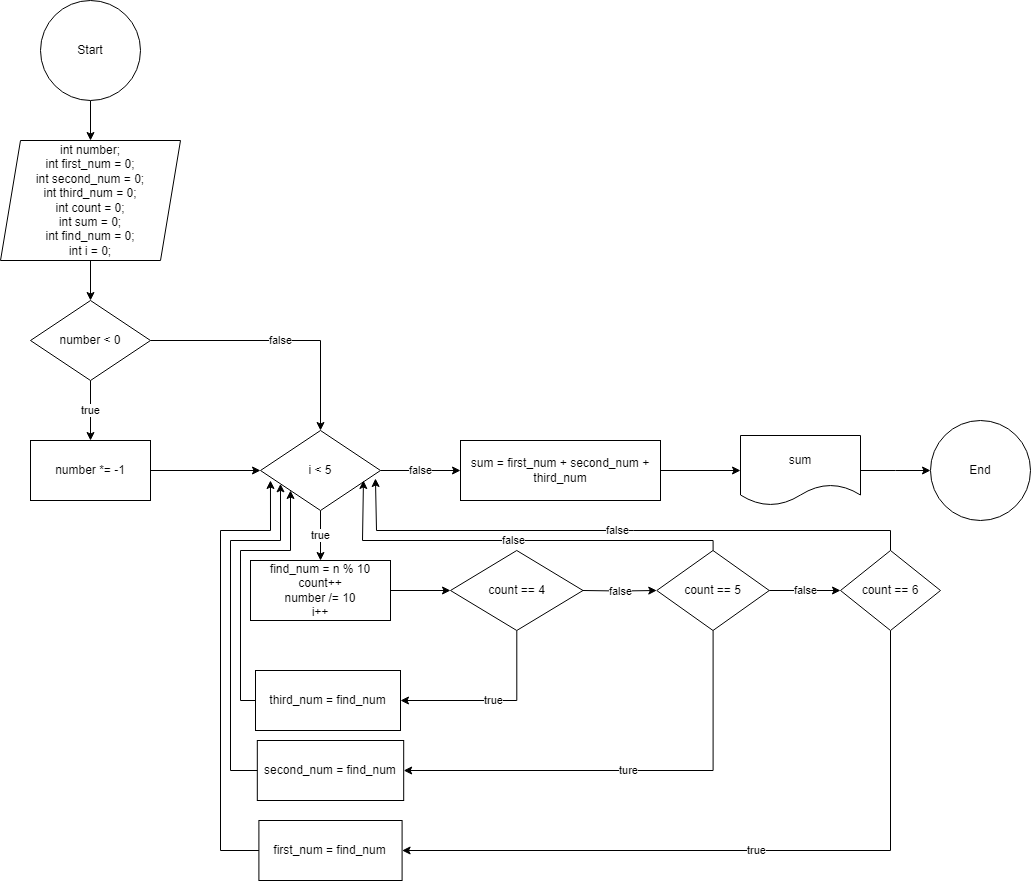

The diagram above was exported from draw.io. Its source (the exported page's mxGraphModel, read from the mxfile embedded in the PNG):
<mxGraphModel dx="880" dy="595" grid="1" gridSize="10" guides="1" tooltips="1" connect="1" arrows="1" fold="1" page="1" pageScale="1" pageWidth="827" pageHeight="1169" math="0" shadow="0">
  <root>
    <mxCell id="0" />
    <mxCell id="1" parent="0" />
    <mxCell id="RIMk-L5FR8hsO4NiPeZW-3" value="" style="edgeStyle=orthogonalEdgeStyle;rounded=0;orthogonalLoop=1;jettySize=auto;html=1;" parent="1" source="7O09icaRlAM5i7pYXJ2W-2" target="RIMk-L5FR8hsO4NiPeZW-2" edge="1">
      <mxGeometry relative="1" as="geometry" />
    </mxCell>
    <mxCell id="7O09icaRlAM5i7pYXJ2W-2" value="Start" style="ellipse;whiteSpace=wrap;html=1;aspect=fixed;" parent="1" vertex="1">
      <mxGeometry x="60" y="20" width="100" height="100" as="geometry" />
    </mxCell>
    <mxCell id="SkDZCQ82jbeuvOsbcjqM-2" value="" style="edgeStyle=orthogonalEdgeStyle;rounded=0;orthogonalLoop=1;jettySize=auto;html=1;" edge="1" parent="1" source="RIMk-L5FR8hsO4NiPeZW-2" target="SkDZCQ82jbeuvOsbcjqM-1">
      <mxGeometry relative="1" as="geometry" />
    </mxCell>
    <mxCell id="RIMk-L5FR8hsO4NiPeZW-2" value="int number;&lt;div&gt;int first_num = 0;&lt;/div&gt;&lt;div&gt;int second_num = 0;&lt;/div&gt;&lt;div&gt;int third_num = 0;&lt;/div&gt;&lt;div&gt;int count = 0;&lt;/div&gt;&lt;div&gt;int sum = 0;&lt;/div&gt;&lt;div&gt;int find_num = 0;&lt;/div&gt;&lt;div&gt;int i = 0;&lt;/div&gt;" style="shape=parallelogram;perimeter=parallelogramPerimeter;whiteSpace=wrap;html=1;fixedSize=1;" parent="1" vertex="1">
      <mxGeometry x="20" y="160" width="180" height="120" as="geometry" />
    </mxCell>
    <mxCell id="RIMk-L5FR8hsO4NiPeZW-12" value="End" style="ellipse;whiteSpace=wrap;html=1;aspect=fixed;" parent="1" vertex="1">
      <mxGeometry x="950" y="440" width="100" height="100" as="geometry" />
    </mxCell>
    <mxCell id="RIMk-L5FR8hsO4NiPeZW-16" value="true" style="edgeStyle=orthogonalEdgeStyle;rounded=0;orthogonalLoop=1;jettySize=auto;html=1;" parent="1" source="RIMk-L5FR8hsO4NiPeZW-13" target="RIMk-L5FR8hsO4NiPeZW-15" edge="1">
      <mxGeometry relative="1" as="geometry" />
    </mxCell>
    <mxCell id="RIMk-L5FR8hsO4NiPeZW-29" value="false" style="edgeStyle=orthogonalEdgeStyle;rounded=0;orthogonalLoop=1;jettySize=auto;html=1;" parent="1" source="RIMk-L5FR8hsO4NiPeZW-13" target="RIMk-L5FR8hsO4NiPeZW-28" edge="1">
      <mxGeometry relative="1" as="geometry" />
    </mxCell>
    <mxCell id="RIMk-L5FR8hsO4NiPeZW-13" value="i &amp;lt; 5" style="rhombus;whiteSpace=wrap;html=1;" parent="1" vertex="1">
      <mxGeometry x="280" y="450" width="120" height="80" as="geometry" />
    </mxCell>
    <mxCell id="RIMk-L5FR8hsO4NiPeZW-34" value="" style="edgeStyle=orthogonalEdgeStyle;rounded=0;orthogonalLoop=1;jettySize=auto;html=1;" parent="1" source="RIMk-L5FR8hsO4NiPeZW-15" target="RIMk-L5FR8hsO4NiPeZW-17" edge="1">
      <mxGeometry relative="1" as="geometry" />
    </mxCell>
    <mxCell id="RIMk-L5FR8hsO4NiPeZW-15" value="find_num = n % 10&lt;div&gt;count++&lt;/div&gt;&lt;div&gt;number /= 10&lt;/div&gt;&lt;div&gt;i++&lt;/div&gt;" style="whiteSpace=wrap;html=1;" parent="1" vertex="1">
      <mxGeometry x="270" y="580" width="140" height="60" as="geometry" />
    </mxCell>
    <mxCell id="RIMk-L5FR8hsO4NiPeZW-24" value="false" style="edgeStyle=orthogonalEdgeStyle;rounded=0;orthogonalLoop=1;jettySize=auto;html=1;" parent="1" target="RIMk-L5FR8hsO4NiPeZW-23" edge="1">
      <mxGeometry relative="1" as="geometry">
        <mxPoint x="602.5" y="610" as="sourcePoint" />
      </mxGeometry>
    </mxCell>
    <mxCell id="RIMk-L5FR8hsO4NiPeZW-35" value="true" style="edgeStyle=orthogonalEdgeStyle;rounded=0;orthogonalLoop=1;jettySize=auto;html=1;entryX=1;entryY=0.5;entryDx=0;entryDy=0;" parent="1" source="RIMk-L5FR8hsO4NiPeZW-17" target="RIMk-L5FR8hsO4NiPeZW-19" edge="1">
      <mxGeometry relative="1" as="geometry">
        <Array as="points">
          <mxPoint x="536" y="720" />
        </Array>
      </mxGeometry>
    </mxCell>
    <mxCell id="RIMk-L5FR8hsO4NiPeZW-17" value="count == 4" style="rhombus;whiteSpace=wrap;html=1;" parent="1" vertex="1">
      <mxGeometry x="470" y="570" width="132.5" height="80" as="geometry" />
    </mxCell>
    <mxCell id="SkDZCQ82jbeuvOsbcjqM-8" style="edgeStyle=orthogonalEdgeStyle;rounded=0;orthogonalLoop=1;jettySize=auto;html=1;entryX=0;entryY=1;entryDx=0;entryDy=0;" edge="1" parent="1" source="RIMk-L5FR8hsO4NiPeZW-19" target="RIMk-L5FR8hsO4NiPeZW-13">
      <mxGeometry relative="1" as="geometry">
        <Array as="points">
          <mxPoint x="260" y="720" />
          <mxPoint x="260" y="570" />
          <mxPoint x="310" y="570" />
        </Array>
      </mxGeometry>
    </mxCell>
    <mxCell id="RIMk-L5FR8hsO4NiPeZW-19" value="third_num = find_num" style="whiteSpace=wrap;html=1;" parent="1" vertex="1">
      <mxGeometry x="275" y="690" width="145" height="60" as="geometry" />
    </mxCell>
    <mxCell id="q03GCKqUnjmLMzM6wQkN-2" value="false" style="edgeStyle=orthogonalEdgeStyle;rounded=0;orthogonalLoop=1;jettySize=auto;html=1;" parent="1" source="RIMk-L5FR8hsO4NiPeZW-23" target="q03GCKqUnjmLMzM6wQkN-1" edge="1">
      <mxGeometry relative="1" as="geometry" />
    </mxCell>
    <mxCell id="q03GCKqUnjmLMzM6wQkN-5" value="ture" style="edgeStyle=orthogonalEdgeStyle;rounded=0;orthogonalLoop=1;jettySize=auto;html=1;entryX=1;entryY=0.5;entryDx=0;entryDy=0;" parent="1" source="RIMk-L5FR8hsO4NiPeZW-23" target="RIMk-L5FR8hsO4NiPeZW-25" edge="1">
      <mxGeometry relative="1" as="geometry">
        <Array as="points">
          <mxPoint x="733" y="790" />
        </Array>
      </mxGeometry>
    </mxCell>
    <mxCell id="RIMk-L5FR8hsO4NiPeZW-23" value="count == 5" style="rhombus;whiteSpace=wrap;html=1;" parent="1" vertex="1">
      <mxGeometry x="676.25" y="570" width="112.5" height="80" as="geometry" />
    </mxCell>
    <mxCell id="RIMk-L5FR8hsO4NiPeZW-25" value="second_num = find_num" style="whiteSpace=wrap;html=1;" parent="1" vertex="1">
      <mxGeometry x="276.81" y="760" width="146.38" height="60" as="geometry" />
    </mxCell>
    <mxCell id="RIMk-L5FR8hsO4NiPeZW-31" value="" style="edgeStyle=orthogonalEdgeStyle;rounded=0;orthogonalLoop=1;jettySize=auto;html=1;" parent="1" source="RIMk-L5FR8hsO4NiPeZW-28" target="RIMk-L5FR8hsO4NiPeZW-30" edge="1">
      <mxGeometry relative="1" as="geometry" />
    </mxCell>
    <mxCell id="RIMk-L5FR8hsO4NiPeZW-28" value="sum = first_num + second_num + third_num" style="whiteSpace=wrap;html=1;" parent="1" vertex="1">
      <mxGeometry x="480" y="460" width="200" height="60" as="geometry" />
    </mxCell>
    <mxCell id="RIMk-L5FR8hsO4NiPeZW-37" value="" style="edgeStyle=orthogonalEdgeStyle;rounded=0;orthogonalLoop=1;jettySize=auto;html=1;" parent="1" source="RIMk-L5FR8hsO4NiPeZW-30" edge="1">
      <mxGeometry relative="1" as="geometry">
        <mxPoint x="950" y="490" as="targetPoint" />
      </mxGeometry>
    </mxCell>
    <mxCell id="RIMk-L5FR8hsO4NiPeZW-30" value="sum" style="shape=document;whiteSpace=wrap;html=1;boundedLbl=1;" parent="1" vertex="1">
      <mxGeometry x="760" y="455" width="120" height="70" as="geometry" />
    </mxCell>
    <mxCell id="RIMk-L5FR8hsO4NiPeZW-40" value="false" style="edgeStyle=orthogonalEdgeStyle;rounded=0;orthogonalLoop=1;jettySize=auto;html=1;entryX=0.858;entryY=0.625;entryDx=0;entryDy=0;entryPerimeter=0;" parent="1" source="RIMk-L5FR8hsO4NiPeZW-23" target="RIMk-L5FR8hsO4NiPeZW-13" edge="1">
      <mxGeometry relative="1" as="geometry">
        <Array as="points">
          <mxPoint x="733" y="560" />
          <mxPoint x="382" y="560" />
        </Array>
      </mxGeometry>
    </mxCell>
    <mxCell id="q03GCKqUnjmLMzM6wQkN-7" value="true" style="edgeStyle=orthogonalEdgeStyle;rounded=0;orthogonalLoop=1;jettySize=auto;html=1;" parent="1" source="q03GCKqUnjmLMzM6wQkN-1" target="q03GCKqUnjmLMzM6wQkN-6" edge="1">
      <mxGeometry relative="1" as="geometry">
        <Array as="points">
          <mxPoint x="910" y="870" />
        </Array>
      </mxGeometry>
    </mxCell>
    <mxCell id="q03GCKqUnjmLMzM6wQkN-1" value="count == 6" style="rhombus;whiteSpace=wrap;html=1;" parent="1" vertex="1">
      <mxGeometry x="860" y="570" width="100" height="80" as="geometry" />
    </mxCell>
    <mxCell id="q03GCKqUnjmLMzM6wQkN-6" value="first_num = find_num" style="whiteSpace=wrap;html=1;" parent="1" vertex="1">
      <mxGeometry x="278.4" y="840" width="143.19" height="60" as="geometry" />
    </mxCell>
    <mxCell id="q03GCKqUnjmLMzM6wQkN-9" value="false" style="edgeStyle=orthogonalEdgeStyle;rounded=0;orthogonalLoop=1;jettySize=auto;html=1;entryX=0.958;entryY=0.6;entryDx=0;entryDy=0;entryPerimeter=0;" parent="1" source="q03GCKqUnjmLMzM6wQkN-1" target="RIMk-L5FR8hsO4NiPeZW-13" edge="1">
      <mxGeometry relative="1" as="geometry">
        <Array as="points">
          <mxPoint x="910" y="550" />
          <mxPoint x="396" y="550" />
        </Array>
      </mxGeometry>
    </mxCell>
    <mxCell id="SkDZCQ82jbeuvOsbcjqM-5" value="true" style="edgeStyle=orthogonalEdgeStyle;rounded=0;orthogonalLoop=1;jettySize=auto;html=1;" edge="1" parent="1" source="SkDZCQ82jbeuvOsbcjqM-1" target="SkDZCQ82jbeuvOsbcjqM-4">
      <mxGeometry relative="1" as="geometry" />
    </mxCell>
    <mxCell id="SkDZCQ82jbeuvOsbcjqM-7" value="false" style="edgeStyle=orthogonalEdgeStyle;rounded=0;orthogonalLoop=1;jettySize=auto;html=1;entryX=0.5;entryY=0;entryDx=0;entryDy=0;" edge="1" parent="1" source="SkDZCQ82jbeuvOsbcjqM-1" target="RIMk-L5FR8hsO4NiPeZW-13">
      <mxGeometry relative="1" as="geometry" />
    </mxCell>
    <mxCell id="SkDZCQ82jbeuvOsbcjqM-1" value="number &amp;lt; 0" style="rhombus;whiteSpace=wrap;html=1;" vertex="1" parent="1">
      <mxGeometry x="50" y="320" width="120" height="80" as="geometry" />
    </mxCell>
    <mxCell id="SkDZCQ82jbeuvOsbcjqM-6" value="" style="edgeStyle=orthogonalEdgeStyle;rounded=0;orthogonalLoop=1;jettySize=auto;html=1;" edge="1" parent="1" source="SkDZCQ82jbeuvOsbcjqM-4" target="RIMk-L5FR8hsO4NiPeZW-13">
      <mxGeometry relative="1" as="geometry" />
    </mxCell>
    <mxCell id="SkDZCQ82jbeuvOsbcjqM-4" value="number *= -1" style="whiteSpace=wrap;html=1;" vertex="1" parent="1">
      <mxGeometry x="50" y="460" width="120" height="60" as="geometry" />
    </mxCell>
    <mxCell id="SkDZCQ82jbeuvOsbcjqM-10" style="edgeStyle=orthogonalEdgeStyle;rounded=0;orthogonalLoop=1;jettySize=auto;html=1;" edge="1" parent="1" source="RIMk-L5FR8hsO4NiPeZW-25" target="RIMk-L5FR8hsO4NiPeZW-13">
      <mxGeometry relative="1" as="geometry">
        <mxPoint x="300" y="510" as="targetPoint" />
        <Array as="points">
          <mxPoint x="250" y="790" />
          <mxPoint x="250" y="560" />
          <mxPoint x="300" y="560" />
        </Array>
      </mxGeometry>
    </mxCell>
    <mxCell id="SkDZCQ82jbeuvOsbcjqM-11" style="edgeStyle=orthogonalEdgeStyle;rounded=0;orthogonalLoop=1;jettySize=auto;html=1;entryX=0.083;entryY=0.625;entryDx=0;entryDy=0;entryPerimeter=0;" edge="1" parent="1" source="q03GCKqUnjmLMzM6wQkN-6" target="RIMk-L5FR8hsO4NiPeZW-13">
      <mxGeometry relative="1" as="geometry">
        <Array as="points">
          <mxPoint x="240" y="870" />
          <mxPoint x="240" y="550" />
          <mxPoint x="290" y="550" />
        </Array>
      </mxGeometry>
    </mxCell>
  </root>
</mxGraphModel>